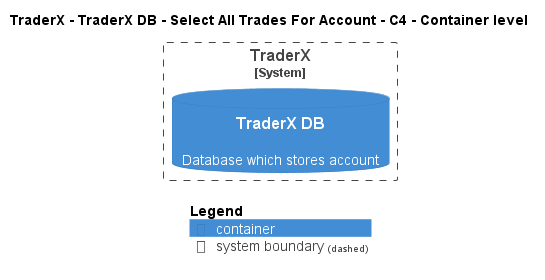

The diagram above was rendered by PlantUML. Its source (embedded in the PNG):
@startuml
!pragma layout smetana
!include ..\..\..\..\..\..\.c4s\C4_Container.puml

AddElementTag("state:new", $bgColor=green, $fontColor=#ffffff, $borderColor=green, $shadowing="False")
AddElementTag("state:changed", $bgColor=orange, $fontColor=#ffffff, $borderColor=orange, $shadowing="False")
AddElementTag("state:removed", $bgColor=red, $fontColor=#ffffff, $borderColor=red, $shadowing="False")

AddRelTag("state:new", $textColor=green, $lineColor=green)
AddRelTag("state:changed", $textColor=orange, $lineColor=orange)
AddRelTag("state:removed", $textColor=red, $lineColor=red)

SHOW_PERSON_PORTRAIT()
LAYOUT_TOP_DOWN()

skinparam linetype polyline

title TraderX - TraderX DB - Select All Trades For Account - C4 - Container level


System_Boundary(TraderX.SoftwareSystems.TraderX, "TraderX") {
    ContainerDb(TraderX.SoftwareSystems.TraderX.Containers.TraderXDB, "TraderX DB", "", "Database which stores account")
}



SHOW_LEGEND()
@enduml